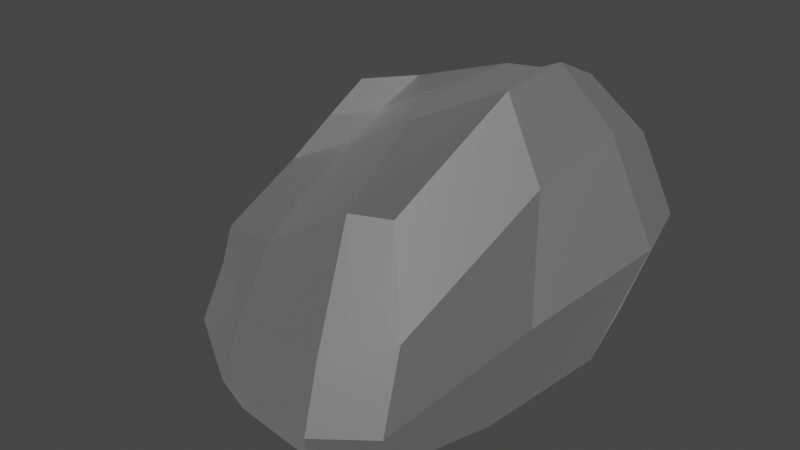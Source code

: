 # Source: BigRock5.blend  (saved by Blender 3.6.13; exported with 4.5.12 LTS)
import bpy
from mathutils import Matrix  # noqa: F401  (used for matrix-valued properties, if any)

bpy.ops.wm.read_factory_settings(use_empty=True)
scene = bpy.context.scene
scene.name = 'Scene'

# ---- materials (node trees are filled in below, after node groups)
mat_rock_004 = bpy.data.materials.new('Rock.004')
mat_rock_004.use_transparent_shadow = False
mat_rock_004.roughness = 0.5528
mat_rock_004.specular_intensity = 1.0
mat_rock_004.metallic = 1.0

# ---- material node trees
mat_rock_004.use_nodes = True; mat_rock_004.node_tree.nodes.clear()
_N = mat_rock_004.node_tree.nodes; _L = mat_rock_004.node_tree.links
n0 = _N.new('ShaderNodeBsdfPrincipled'); n0.name = 'Principled BSDF'; n0.location = (10, 300)
n0.distribution = 'GGX'
n0.subsurface_method = 'RANDOM_WALK_SKIN'
n0.inputs[1].default_value = 1.0
n0.inputs[2].default_value = 0.5528
n0.inputs[3].default_value = 1.45
n0.inputs[13].default_value = 1.0
n0.inputs[27].default_value = (0.0, 0.0, 0.0, 1.0)
n0.inputs[28].default_value = 1.0
n1 = _N.new('ShaderNodeOutputMaterial'); n1.name = 'Material Output'; n1.location = (300, 300)
n2 = _N.new('ShaderNodeNormalMap'); n2.name = 'Normal Map'; n2.location = (-300, -300)
n2.label = 'Normal/Map'
_L.new(n0.outputs[0], n1.inputs[0])
_L.new(n2.outputs[0], n0.inputs[5])
n1.is_active_output = True

# ---- world
world_world = bpy.data.worlds.new('World'); scene.world = world_world
world_world.use_nodes = True; world_world.node_tree.nodes.clear()
_N = world_world.node_tree.nodes; _L = world_world.node_tree.links
n0 = _N.new('ShaderNodeOutputWorld'); n0.name = 'World Output'; n0.location = (300, 300)
n1 = _N.new('ShaderNodeBackground'); n1.name = 'Background'; n1.location = (10, 300)
n1.inputs[0].default_value = (0.05088, 0.05088, 0.05088, 1.0)
_L.new(n1.outputs[0], n0.inputs[0])
n0.is_active_output = True
world_world.color = (0.05088, 0.05088, 0.05088)
world_world.use_sun_shadow = False
world_world.sun_shadow_jitter_overblur = 0.0

# ---- meshes
me_cube_023 = bpy.data.meshes.new('Cube.023')
me_cube_023.from_pydata([(-1.173, -0.9705, -1.07), (-1.138, -0.716, 0.4201), (-1.356, 1.785, -0.4291), (-1.121, 1.314, 1.455), (1.317, -1.545, -1.07), (1.422, -1.153, 1.482), (1.983, 1.892, -0.6213), (1.519, 1.713, 1.997), (0.7718, 1.988, -0.6333), (-0.6502, 1.879, -0.4522), (-0.345, 1.354, 1.661), (0.7256, 1.427, 2.01), (-0.3274, -1.44, -1.08), (0.7048, -1.578, -1.08), (0.8172, -1.073, 1.323), (-0.2766, -1.018, 0.6402), (-1.214, -1.113, -0.5465), (-1.329, -0.6942, -0.08915), (-1.203, 1.549, 1.132), (-1.301, 1.726, 0.4994), (1.933, 2.124, 1.367), (2.319, 2.146, 0.5658), (1.753, -1.469, 0.5581), (1.669, -1.603, -0.3889), (1.128, -1.822, 0.3314), (1.082, -1.97, -0.4388), (-0.2391, -1.429, 0.04929), (-0.2149, -1.756, -0.5139), (-0.3177, 1.596, 1.303), (-0.4901, 1.82, 0.5463), (0.9907, 1.771, 1.703), (1.083, 2.228, 0.78), (-1.507, 1.237, -0.6191), (-1.53, 0.2919, -0.9407), (-1.462, 0.5361, 0.6551), (-1.343, 1.03, 1.064), (1.786, -0.1816, -1.017), (2.101, 1.162, -0.7977), (1.553, 1.082, 2.289), (1.525, 0.2778, 2.233), (0.3153, 0.9776, 1.763), (0.3139, 0.4069, 1.609), (-0.7199, 1.167, 1.238), (-0.8817, 0.7845, 0.9259), (-0.7856, 1.255, -0.6377), (-0.7222, -0.0661, -0.9371), (0.8112, 1.076, -0.7974), (0.8594, -0.4088, -1.052), (2.471, 1.471, 0.4834), (2.084, 0.01597, 0.1186), (1.951, 1.45, 1.584), (1.928, 0.2562, 1.405), (-1.641, 0.2467, -0.3563), (-1.562, 1.324, 0.08143), (-1.582, 0.3496, 0.1158), (-1.477, 1.269, 0.6553)], [], [(55, 35, 3, 18), (30, 11, 7, 20), (51, 39, 5, 22), (26, 15, 1, 17), (47, 36, 4, 13), (43, 34, 1, 15), (39, 41, 14, 5), (41, 43, 15, 14), (33, 45, 12, 0), (45, 47, 13, 12), (22, 5, 14, 24), (24, 14, 15, 26), (18, 3, 10, 28), (28, 10, 11, 30), (9, 29, 31, 8), (29, 28, 30, 31), (2, 19, 29, 9), (19, 18, 28, 29), (13, 25, 27, 12), (25, 24, 26, 27), (4, 23, 25, 13), (23, 22, 24, 25), (12, 27, 16, 0), (27, 26, 17, 16), (36, 49, 23, 4), (49, 51, 22, 23), (8, 31, 21, 6), (31, 30, 20, 21), (32, 53, 19, 2), (53, 55, 18, 19), (16, 17, 54, 52), (52, 54, 55, 53), (0, 16, 52, 33), (33, 52, 53, 32), (21, 20, 50, 48), (48, 50, 51, 49), (6, 21, 48, 37), (37, 48, 49, 36), (9, 8, 46, 44), (44, 46, 47, 45), (2, 9, 44, 32), (32, 44, 45, 33), (11, 10, 42, 40), (40, 42, 43, 41), (7, 11, 40, 38), (38, 40, 41, 39), (10, 3, 35, 42), (42, 35, 34, 43), (8, 6, 37, 46), (46, 37, 36, 47), (20, 7, 38, 50), (50, 38, 39, 51), (17, 1, 34, 54), (54, 34, 35, 55)])
me_cube_023.polygons.foreach_set('use_smooth', [True] * 54)
_k = set([(0, 12), (0, 16), (0, 33), (1, 15), (1, 17), (1, 34), (2, 9), (2, 19), (2, 32), (3, 10), (3, 18), (3, 35), (4, 13), (4, 23), (4, 36), (5, 14), (5, 22), (5, 39), (6, 8), (6, 21), (6, 37), (7, 11), (7, 20), (7, 38), (8, 9), (8, 31), (8, 46), (9, 29), (9, 44), (10, 11), (10, 28), (10, 42), (11, 30), (11, 40), (12, 13), (12, 27), (12, 45), (13, 25), (13, 47), (14, 15), (14, 24), (14, 41), (15, 26), (15, 43), (16, 17), (16, 27), (16, 52), (17, 26), (17, 54), (18, 19), (18, 28), (18, 55), (19, 29), (19, 53), (20, 21), (20, 30), (20, 50), (21, 31), (21, 48), (22, 23), (22, 24), (22, 51), (23, 25), (23, 49), (24, 25), (24, 26), (25, 27), (26, 27), (28, 29), (28, 30), (29, 31), (30, 31), (32, 33), (32, 44), (32, 53), (33, 45), (33, 52), (34, 35), (34, 43), (34, 54), (35, 42), (35, 55), (36, 37), (36, 47), (36, 49), (37, 46), (37, 48), (38, 39), (38, 40), (38, 50), (39, 41), (39, 51), (40, 41), (40, 42), (41, 43), (42, 43), (44, 45), (44, 46), (45, 47), (46, 47), (48, 49), (48, 50), (49, 51), (50, 51), (52, 53), (52, 54), (53, 55), (54, 55)])
me_cube_023.attributes.new('sharp_edge', 'BOOLEAN', 'EDGE').data.foreach_set('value', [ (min(e.vertices), max(e.vertices)) in _k for e in me_cube_023.edges])
me_cube_023.materials.append(mat_rock_004)
me_cube_023.update()
me_cube_023.normals_split_custom_set([tuple(v) for v in zip(*[iter([-0.9007, 0.1917, 0.3899, -0.9007, 0.1917, 0.3899, -0.9007, 0.1917, 0.3899, -0.9007, 0.1917, 0.3899, -0.2003, 0.8288, 0.5224, -0.2003, 0.8288, 0.5224, -0.2003, 0.8288, 0.5224, -0.2003, 0.8288, 0.5224, 0.8626, -0.287, 0.4165, 0.8626, -0.287, 0.4165, 0.8626, -0.287, 0.4165, 0.8626, -0.287, 0.4165, -0.4889, -0.7988, 0.3504, -0.4889, -0.7988, 0.3504, -0.4889, -0.7988, 0.3504, -0.4889, -0.7988, 0.3504, 0.02473, 0.02623, -0.9994, 0.02473, 0.02623, -0.9994, 0.02473, 0.02623, -0.9994, 0.02473, 0.02623, -0.9994, -0.3203, -0.2531, 0.9129, -0.3203, -0.2531, 0.9129, -0.3203, -0.2531, 0.9129, -0.3203, -0.2531, 0.9129, -0.4041, -0.356, 0.8426, -0.4041, -0.356, 0.8426, -0.4041, -0.356, 0.8426, -0.4041, -0.356, 0.8426, -0.5296, -0.316, 0.7872, -0.5296, -0.316, 0.7872, -0.5296, -0.316, 0.7872, -0.5296, -0.316, 0.7872, 0.05582, 0.1183, -0.9914, 0.05582, 0.1183, -0.9914, 0.05582, 0.1183, -0.9914, 0.05582, 0.1183, -0.9914, -0.03223, 0.06388, -0.9974, -0.03223, 0.06388, -0.9974, -0.03223, 0.06388, -0.9974, -0.03223, 0.06388, -0.9974, 0.03737, -0.8681, 0.495, 0.03737, -0.8681, 0.495, 0.03737, -0.8681, 0.495, 0.03737, -0.8681, 0.495, -0.3423, -0.7923, 0.5051, -0.3423, -0.7923, 0.5051, -0.3423, -0.7923, 0.5051, -0.3423, -0.7923, 0.5051, -0.1717, 0.8011, 0.5733, -0.1717, 0.8011, 0.5733, -0.1717, 0.8011, 0.5733, -0.1717, 0.8011, 0.5733, -0.261, 0.7784, 0.571, -0.261, 0.7784, 0.571, -0.261, 0.7784, 0.571, -0.261, 0.7784, 0.571, -0.1693, 0.9847, -0.04041, -0.1693, 0.9847, -0.04041, -0.1693, 0.9847, -0.04041, -0.1693, 0.9847, -0.04041, -0.2623, 0.89, 0.373, -0.2623, 0.89, 0.373, -0.2623, 0.89, 0.373, -0.2623, 0.89, 0.373, -0.1238, 0.9895, 0.07505, -0.1238, 0.9895, 0.07505, -0.1238, 0.9895, 0.07505, -0.1238, 0.9895, 0.07505, -0.1168, 0.948, 0.2961, -0.1168, 0.948, 0.2961, -0.1168, 0.948, 0.2961, -0.1168, 0.948, 0.2961, -0.1175, -0.877, -0.466, -0.1175, -0.877, -0.466, -0.1175, -0.877, -0.466, -0.1175, -0.877, -0.466, -0.2514, -0.9104, 0.3286, -0.2514, -0.9104, 0.3286, -0.2514, -0.9104, 0.3286, -0.2514, -0.9104, 0.3286, 0.3024, -0.8394, -0.4516, 0.3024, -0.8394, -0.4516, 0.3024, -0.8394, -0.4516, 0.3024, -0.8394, -0.4516, 0.4895, -0.8656, 0.1052, 0.4895, -0.8656, 0.1052, 0.4895, -0.8656, 0.1052, 0.4895, -0.8656, 0.1052, -0.4882, -0.8156, -0.3107, -0.4882, -0.8156, -0.3107, -0.4882, -0.8156, -0.3107, -0.4882, -0.8156, -0.3107, -0.5151, -0.7238, 0.459, -0.5151, -0.7238, 0.459, -0.5151, -0.7238, 0.459, -0.5151, -0.7238, 0.459, 0.9248, -0.2148, -0.314, 0.9248, -0.2148, -0.314, 0.9248, -0.2148, -0.314, 0.9248, -0.2148, -0.314, 0.9779, -0.1985, 0.06489, 0.9779, -0.1985, 0.06489, 0.9779, -0.1985, 0.06489, 0.9779, -0.1985, 0.06489, 0.05425, 0.9784, -0.1993, 0.05425, 0.9784, -0.1993, 0.05425, 0.9784, -0.1993, 0.05425, 0.9784, -0.1993, -0.05645, 0.9659, 0.2528, -0.05645, 0.9659, 0.2528, -0.05645, 0.9659, 0.2528, -0.05645, 0.9659, 0.2528, -0.9157, 0.4019, -0.006684, -0.9157, 0.4019, -0.006684, -0.9157, 0.4019, -0.006684, -0.9157, 0.4019, -0.006684, -0.8851, 0.4131, 0.2145, -0.8851, 0.4131, 0.2145, -0.8851, 0.4131, 0.2145, -0.8851, 0.4131, 0.2145, -0.9524, -0.2867, 0.1036, -0.9524, -0.2867, 0.1036, -0.9524, -0.2867, 0.1036, -0.9524, -0.2867, 0.1036, -0.9904, 0.02474, 0.1358, -0.9904, 0.02474, 0.1358, -0.9904, 0.02474, 0.1358, -0.9904, 0.02474, 0.1358, -0.9491, -0.2626, -0.174, -0.9491, -0.2626, -0.174, -0.9491, -0.2626, -0.174, -0.9491, -0.2626, -0.174, -0.9866, 0.0984, -0.1303, -0.9866, 0.0984, -0.1303, -0.9866, 0.0984, -0.1303, -0.9866, 0.0984, -0.1303, 0.8903, 0.1552, 0.4282, 0.8903, 0.1552, 0.4282, 0.8903, 0.1552, 0.4282, 0.8903, 0.1552, 0.4282, 0.9369, -0.2036, 0.2842, 0.9369, -0.2036, 0.2842, 0.9369, -0.2036, 0.2842, 0.9369, -0.2036, 0.2842, 0.919, 0.2347, -0.3166, 0.919, 0.2347, -0.3166, 0.919, 0.2347, -0.3166, 0.919, 0.2347, -0.3166, 0.9554, -0.1929, -0.2237, 0.9554, -0.1929, -0.2237, 0.9554, -0.1929, -0.2237, 0.9554, -0.1929, -0.2237, -0.104, 0.2268, -0.9684, -0.104, 0.2268, -0.9684, -0.104, 0.2268, -0.9684, -0.104, 0.2268, -0.9684, -0.0532, 0.1914, -0.9801, -0.0532, 0.1914, -0.9801, -0.0532, 0.1914, -0.9801, -0.0532, 0.1914, -0.9801, -0.05245, 0.3162, -0.9472, -0.05245, 0.3162, -0.9472, -0.05245, 0.3162, -0.9472, -0.05245, 0.3162, -0.9472, 0.04938, 0.2648, -0.963, 0.04938, 0.2648, -0.963, 0.04938, 0.2648, -0.963, 0.04938, 0.2648, -0.963, -0.3676, -0.4206, 0.8295, -0.3676, -0.4206, 0.8295, -0.3676, -0.4206, 0.8295, -0.3676, -0.4206, 0.8295, -0.5123, -0.3039, 0.8032, -0.5123, -0.3039, 0.8032, -0.5123, -0.3039, 0.8032, -0.5123, -0.3039, 0.8032, -0.2669, 0.1321, 0.9546, -0.2669, 0.1321, 0.9546, -0.2669, 0.1321, 0.9546, -0.2669, 0.1321, 0.9546, -0.4227, -0.1271, 0.8973, -0.4227, -0.1271, 0.8973, -0.4227, -0.1271, 0.8973, -0.4227, -0.1271, 0.8973, -0.03227, -0.8545, 0.5185, -0.03227, -0.8545, 0.5185, -0.03227, -0.8545, 0.5185, -0.03227, -0.8545, 0.5185, -0.09214, -0.6147, 0.7834, -0.09214, -0.6147, 0.7834, -0.09214, -0.6147, 0.7834, -0.09214, -0.6147, 0.7834, 0.005302, 0.2035, -0.9791, 0.005302, 0.2035, -0.9791, 0.005302, 0.2035, -0.9791, 0.005302, 0.2035, -0.9791, -0.007949, 0.1658, -0.9861, -0.007949, 0.1658, -0.9861, -0.007949, 0.1658, -0.9861, -0.007949, 0.1658, -0.9861, 0.7468, 0.2673, 0.6089, 0.7468, 0.2673, 0.6089, 0.7468, 0.2673, 0.6089, 0.7468, 0.2673, 0.6089, 0.891, -0.07525, 0.4477, 0.891, -0.07525, 0.4477, 0.891, -0.07525, 0.4477, 0.891, -0.07525, 0.4477, -0.9049, -0.2877, 0.3136, -0.9049, -0.2877, 0.3136, -0.9049, -0.2877, 0.3136, -0.9049, -0.2877, 0.3136, -0.966, -0.01944, 0.2578, -0.966, -0.01944, 0.2578, -0.966, -0.01944, 0.2578, -0.966, -0.01944, 0.2578])] * 3)])

# ---- objects
ob_bigrock5 = bpy.data.objects.new('BigRock5', me_cube_023)

# ---- transforms, parenting, visibility, modifiers, constraints
ob_bigrock5.location = (0.0, 0.0, 0.0)
ob_bigrock5.color = (0.8, 0.8, 0.8, 1.0)

# ---- collection membership
scene.collection.objects.link(ob_bigrock5)

# ---- scene / render settings (as saved in the file)
scene.frame_start = 1; scene.frame_end = 250; scene.frame_set(1)
scene.render.engine = 'BLENDER_EEVEE_NEXT'
scene.cycles.sampling_pattern = 'TABULATED_SOBOL'
scene.view_settings.view_transform = 'Filmic'
bpy.context.view_layer.update()

# ---- added for rendering (the .blend has no active camera and no usable light): camera, sun
cam_auto = bpy.data.cameras.new('AutoCamera')
cam_auto.lens = 50.0
cam_auto.sensor_width = 36.0
cam_auto.clip_end = 1000.0
ob_auto_camera = bpy.data.objects.new('AutoCamera', cam_auto)
scene.collection.objects.link(ob_auto_camera)
ob_auto_camera.location = (6.68211, -7.39126, 5.61795)
ob_auto_camera.rotation_euler = (1.09748, -7.21219e-08, 0.694738)
scene.camera = ob_auto_camera
light_auto_sun = bpy.data.lights.new('AutoSun', 'SUN')
light_auto_sun.energy = 3.0
light_auto_sun.angle = 0.0523599
ob_auto_sun = bpy.data.objects.new('AutoSun', light_auto_sun)
scene.collection.objects.link(ob_auto_sun)
ob_auto_sun.rotation_euler = (0.872665, 0.174533, 0.523599)
bpy.context.view_layer.update()
